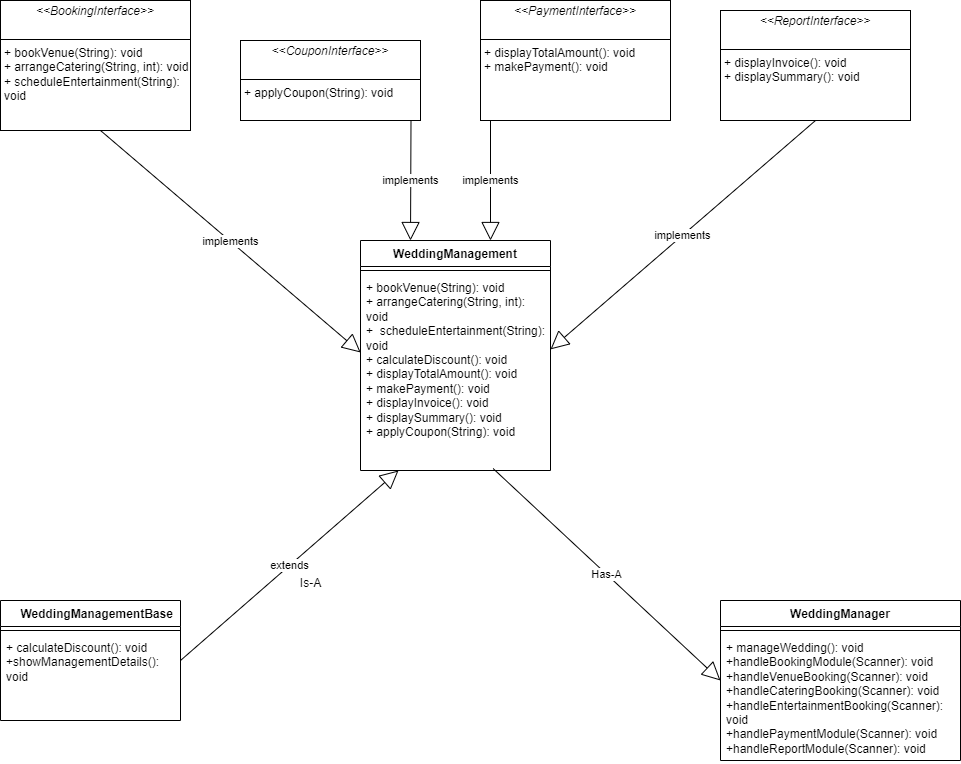

The diagram above was exported from draw.io. Its source (the exported page's mxGraphModel, read from the mxfile embedded in the PNG):
<mxGraphModel dx="934" dy="579" grid="1" gridSize="10" guides="1" tooltips="1" connect="1" arrows="1" fold="1" page="1" pageScale="1" pageWidth="850" pageHeight="1100" math="0" shadow="0">
  <root>
    <mxCell id="0" />
    <mxCell id="1" parent="0" />
    <mxCell id="XblJggSAxu6z3nYbVau2-55" value="&lt;p style=&quot;margin:0px;margin-top:4px;text-align:center;&quot;&gt;&lt;i&gt;&amp;lt;&amp;lt;CouponInterface&amp;gt;&amp;gt;&lt;/i&gt;&lt;br&gt;&lt;br&gt;&lt;/p&gt;&lt;hr size=&quot;1&quot; style=&quot;border-style:solid;&quot;&gt;&lt;p style=&quot;margin:0px;margin-left:4px;&quot;&gt;+ applyCoupon(String): void&lt;br&gt;&lt;/p&gt;" style="verticalAlign=top;align=left;overflow=fill;html=1;whiteSpace=wrap;" vertex="1" parent="1">
      <mxGeometry x="280" y="80" width="180" height="80" as="geometry" />
    </mxCell>
    <mxCell id="XblJggSAxu6z3nYbVau2-56" value="&lt;p style=&quot;margin:0px;margin-top:4px;text-align:center;&quot;&gt;&lt;i&gt;&amp;lt;&amp;lt;BookingInterface&amp;gt;&amp;gt;&lt;/i&gt;&lt;br&gt;&lt;br&gt;&lt;/p&gt;&lt;hr size=&quot;1&quot; style=&quot;border-style:solid;&quot;&gt;&lt;p style=&quot;margin:0px;margin-left:4px;&quot;&gt;+ bookVenue(String): void&lt;br&gt;+ arrangeCatering(String, int): void&lt;/p&gt;&lt;p style=&quot;margin:0px;margin-left:4px;&quot;&gt;+ scheduleEntertainment(String): void&lt;br&gt;&lt;/p&gt;" style="verticalAlign=top;align=left;overflow=fill;html=1;whiteSpace=wrap;" vertex="1" parent="1">
      <mxGeometry x="40" y="40" width="190" height="130" as="geometry" />
    </mxCell>
    <mxCell id="XblJggSAxu6z3nYbVau2-57" style="edgeStyle=orthogonalEdgeStyle;rounded=0;orthogonalLoop=1;jettySize=auto;html=1;exitX=0.5;exitY=1;exitDx=0;exitDy=0;" edge="1" parent="1" source="XblJggSAxu6z3nYbVau2-55" target="XblJggSAxu6z3nYbVau2-55">
      <mxGeometry relative="1" as="geometry" />
    </mxCell>
    <mxCell id="XblJggSAxu6z3nYbVau2-58" value="&lt;p style=&quot;margin:0px;margin-top:4px;text-align:center;&quot;&gt;&lt;i&gt;&amp;lt;&amp;lt;PaymentInterface&amp;gt;&amp;gt;&lt;/i&gt;&lt;br&gt;&lt;br&gt;&lt;/p&gt;&lt;hr size=&quot;1&quot; style=&quot;border-style:solid;&quot;&gt;&lt;p style=&quot;margin:0px;margin-left:4px;&quot;&gt;+ displayTotalAmount(): void&lt;br&gt;+ makePayment(): void&lt;/p&gt;" style="verticalAlign=top;align=left;overflow=fill;html=1;whiteSpace=wrap;" vertex="1" parent="1">
      <mxGeometry x="520" y="40" width="190" height="120" as="geometry" />
    </mxCell>
    <mxCell id="XblJggSAxu6z3nYbVau2-59" value="&lt;p style=&quot;margin:0px;margin-top:4px;text-align:center;&quot;&gt;&lt;i&gt;&amp;lt;&amp;lt;ReportInterface&amp;gt;&amp;gt;&lt;/i&gt;&lt;br&gt;&lt;br&gt;&lt;/p&gt;&lt;hr size=&quot;1&quot; style=&quot;border-style:solid;&quot;&gt;&lt;p style=&quot;margin:0px;margin-left:4px;&quot;&gt;+ displayInvoice(): void&lt;br&gt;+ displaySummary(): void&lt;/p&gt;" style="verticalAlign=top;align=left;overflow=fill;html=1;whiteSpace=wrap;" vertex="1" parent="1">
      <mxGeometry x="760" y="50" width="190" height="110" as="geometry" />
    </mxCell>
    <mxCell id="XblJggSAxu6z3nYbVau2-68" value="WeddingManagement" style="swimlane;fontStyle=1;align=center;verticalAlign=top;childLayout=stackLayout;horizontal=1;startSize=26;horizontalStack=0;resizeParent=1;resizeParentMax=0;resizeLast=0;collapsible=1;marginBottom=0;whiteSpace=wrap;html=1;" vertex="1" parent="1">
      <mxGeometry x="400" y="280" width="190" height="230" as="geometry" />
    </mxCell>
    <mxCell id="XblJggSAxu6z3nYbVau2-70" value="" style="line;strokeWidth=1;fillColor=none;align=left;verticalAlign=middle;spacingTop=-1;spacingLeft=3;spacingRight=3;rotatable=0;labelPosition=right;points=[];portConstraint=eastwest;strokeColor=inherit;" vertex="1" parent="XblJggSAxu6z3nYbVau2-68">
      <mxGeometry y="26" width="190" height="8" as="geometry" />
    </mxCell>
    <mxCell id="XblJggSAxu6z3nYbVau2-71" value="+ bookVenue(String): void&lt;div&gt;&lt;div&gt;+&amp;nbsp;&lt;span style=&quot;background-color: initial;&quot;&gt;arrangeCatering(String, int): void&lt;/span&gt;&lt;br&gt;&lt;/div&gt;&lt;div&gt;+&amp;nbsp;&lt;span style=&quot;background-color: initial;&quot;&gt;&amp;nbsp;&lt;/span&gt;&lt;span style=&quot;background-color: initial;&quot;&gt;scheduleEntertainment(String): void&lt;/span&gt;&lt;br&gt;&lt;/div&gt;&lt;div&gt;+ calculateDiscount(): void&lt;br&gt;&lt;/div&gt;&lt;/div&gt;&lt;div&gt;+&amp;nbsp;&lt;span style=&quot;background-color: initial;&quot;&gt;displayTotalAmount(): void&lt;/span&gt;&lt;br&gt;&lt;/div&gt;&lt;div&gt;+&amp;nbsp;&lt;span style=&quot;background-color: initial;&quot;&gt;makePayment(): void&lt;/span&gt;&lt;br&gt;&lt;/div&gt;&lt;div&gt;+&amp;nbsp;&lt;span style=&quot;background-color: initial;&quot;&gt;displayInvoice(): void&lt;/span&gt;&lt;br&gt;&lt;/div&gt;&lt;div&gt;+&amp;nbsp;&lt;span style=&quot;background-color: initial;&quot;&gt;displaySummary(): void&lt;/span&gt;&lt;br&gt;&lt;/div&gt;&lt;div&gt;+&amp;nbsp;&lt;span style=&quot;background-color: initial;&quot;&gt;applyCoupon(String): void&lt;/span&gt;&lt;br&gt;&lt;/div&gt;&lt;div&gt;&lt;br&gt;&lt;/div&gt;" style="text;strokeColor=none;fillColor=none;align=left;verticalAlign=top;spacingLeft=4;spacingRight=4;overflow=hidden;rotatable=0;points=[[0,0.5],[1,0.5]];portConstraint=eastwest;whiteSpace=wrap;html=1;" vertex="1" parent="XblJggSAxu6z3nYbVau2-68">
      <mxGeometry y="34" width="190" height="196" as="geometry" />
    </mxCell>
    <mxCell id="XblJggSAxu6z3nYbVau2-73" value="&amp;nbsp; &amp;nbsp; WeddingManagementBase" style="swimlane;fontStyle=1;align=center;verticalAlign=top;childLayout=stackLayout;horizontal=1;startSize=26;horizontalStack=0;resizeParent=1;resizeParentMax=0;resizeLast=0;collapsible=1;marginBottom=0;whiteSpace=wrap;html=1;" vertex="1" parent="1">
      <mxGeometry x="40" y="640" width="180" height="120" as="geometry" />
    </mxCell>
    <mxCell id="XblJggSAxu6z3nYbVau2-75" value="" style="line;strokeWidth=1;fillColor=none;align=left;verticalAlign=middle;spacingTop=-1;spacingLeft=3;spacingRight=3;rotatable=0;labelPosition=right;points=[];portConstraint=eastwest;strokeColor=inherit;" vertex="1" parent="XblJggSAxu6z3nYbVau2-73">
      <mxGeometry y="26" width="180" height="8" as="geometry" />
    </mxCell>
    <mxCell id="XblJggSAxu6z3nYbVau2-76" value="&lt;div&gt;&lt;span style=&quot;background-color: initial;&quot;&gt;+ calculateDiscount(): void&lt;/span&gt;&lt;br&gt;&lt;/div&gt;&lt;div&gt;&lt;div&gt;+showManagementDetails(): void&lt;br&gt;&lt;/div&gt;&lt;/div&gt;" style="text;strokeColor=none;fillColor=none;align=left;verticalAlign=top;spacingLeft=4;spacingRight=4;overflow=hidden;rotatable=0;points=[[0,0.5],[1,0.5]];portConstraint=eastwest;whiteSpace=wrap;html=1;" vertex="1" parent="XblJggSAxu6z3nYbVau2-73">
      <mxGeometry y="34" width="180" height="86" as="geometry" />
    </mxCell>
    <mxCell id="XblJggSAxu6z3nYbVau2-78" value="WeddingManager" style="swimlane;fontStyle=1;align=center;verticalAlign=top;childLayout=stackLayout;horizontal=1;startSize=26;horizontalStack=0;resizeParent=1;resizeParentMax=0;resizeLast=0;collapsible=1;marginBottom=0;whiteSpace=wrap;html=1;" vertex="1" parent="1">
      <mxGeometry x="760" y="640" width="240" height="160" as="geometry" />
    </mxCell>
    <mxCell id="XblJggSAxu6z3nYbVau2-80" value="" style="line;strokeWidth=1;fillColor=none;align=left;verticalAlign=middle;spacingTop=-1;spacingLeft=3;spacingRight=3;rotatable=0;labelPosition=right;points=[];portConstraint=eastwest;strokeColor=inherit;" vertex="1" parent="XblJggSAxu6z3nYbVau2-78">
      <mxGeometry y="26" width="240" height="8" as="geometry" />
    </mxCell>
    <mxCell id="XblJggSAxu6z3nYbVau2-81" value="+ manageWedding(): void&lt;div&gt;+handleBookingModule(Scanner): void&lt;br&gt;&lt;/div&gt;&lt;div&gt;+&lt;span style=&quot;background-color: initial;&quot;&gt;handleVenueBooking(Scanner): void&lt;/span&gt;&lt;br&gt;&lt;/div&gt;&lt;div&gt;+&lt;span style=&quot;background-color: initial;&quot;&gt;handleCateringBooking(Scanner): void&lt;/span&gt;&lt;br&gt;&lt;/div&gt;&lt;div&gt;+&lt;span style=&quot;background-color: initial;&quot;&gt;handleEntertainmentBooking(Scanner): void&lt;/span&gt;&lt;br&gt;&lt;/div&gt;&lt;div&gt;+handlePaymentModule(Scanner): void&lt;span style=&quot;background-color: initial;&quot;&gt;&lt;br&gt;&lt;/span&gt;&lt;/div&gt;&lt;div&gt;+handleReportModule(Scanner): void&lt;br&gt;&lt;/div&gt;" style="text;strokeColor=none;fillColor=none;align=left;verticalAlign=top;spacingLeft=4;spacingRight=4;overflow=hidden;rotatable=0;points=[[0,0.5],[1,0.5]];portConstraint=eastwest;whiteSpace=wrap;html=1;" vertex="1" parent="XblJggSAxu6z3nYbVau2-78">
      <mxGeometry y="34" width="240" height="126" as="geometry" />
    </mxCell>
    <mxCell id="XblJggSAxu6z3nYbVau2-82" value="implements" style="endArrow=block;endSize=16;endFill=0;html=1;rounded=0;" edge="1" parent="1">
      <mxGeometry width="160" relative="1" as="geometry">
        <mxPoint x="450.5" y="160" as="sourcePoint" />
        <mxPoint x="450" y="280" as="targetPoint" />
      </mxGeometry>
    </mxCell>
    <mxCell id="XblJggSAxu6z3nYbVau2-83" value="implements" style="endArrow=block;endSize=16;endFill=0;html=1;rounded=0;" edge="1" parent="1">
      <mxGeometry width="160" relative="1" as="geometry">
        <mxPoint x="530" y="160" as="sourcePoint" />
        <mxPoint x="530" y="280" as="targetPoint" />
      </mxGeometry>
    </mxCell>
    <mxCell id="XblJggSAxu6z3nYbVau2-84" value="extends" style="endArrow=block;endSize=16;endFill=0;html=1;rounded=0;" edge="1" parent="1">
      <mxGeometry width="160" relative="1" as="geometry">
        <mxPoint x="220" y="700" as="sourcePoint" />
        <mxPoint x="438" y="510" as="targetPoint" />
      </mxGeometry>
    </mxCell>
    <mxCell id="XblJggSAxu6z3nYbVau2-85" value="Has-A" style="endArrow=block;endSize=16;endFill=0;html=1;rounded=0;exitX=0.698;exitY=0.99;exitDx=0;exitDy=0;exitPerimeter=0;" edge="1" parent="1" source="XblJggSAxu6z3nYbVau2-71">
      <mxGeometry width="160" relative="1" as="geometry">
        <mxPoint x="600" y="720" as="sourcePoint" />
        <mxPoint x="760" y="720" as="targetPoint" />
      </mxGeometry>
    </mxCell>
    <mxCell id="XblJggSAxu6z3nYbVau2-87" value="implements" style="endArrow=block;endSize=16;endFill=0;html=1;rounded=0;entryX=0.001;entryY=0.398;entryDx=0;entryDy=0;entryPerimeter=0;" edge="1" parent="1" target="XblJggSAxu6z3nYbVau2-71">
      <mxGeometry width="160" relative="1" as="geometry">
        <mxPoint x="140" y="170" as="sourcePoint" />
        <mxPoint x="379.24" y="385.736" as="targetPoint" />
      </mxGeometry>
    </mxCell>
    <mxCell id="XblJggSAxu6z3nYbVau2-88" value="implements" style="endArrow=block;endSize=16;endFill=0;html=1;rounded=0;exitX=0.5;exitY=1;exitDx=0;exitDy=0;entryX=1;entryY=0.382;entryDx=0;entryDy=0;entryPerimeter=0;" edge="1" parent="1" source="XblJggSAxu6z3nYbVau2-59" target="XblJggSAxu6z3nYbVau2-71">
      <mxGeometry width="160" relative="1" as="geometry">
        <mxPoint x="720" y="340" as="sourcePoint" />
        <mxPoint x="880" y="340" as="targetPoint" />
      </mxGeometry>
    </mxCell>
    <mxCell id="XblJggSAxu6z3nYbVau2-89" value="Is-A" style="text;html=1;align=center;verticalAlign=middle;resizable=0;points=[];autosize=1;strokeColor=none;fillColor=none;" vertex="1" parent="1">
      <mxGeometry x="330" y="608" width="40" height="30" as="geometry" />
    </mxCell>
  </root>
</mxGraphModel>